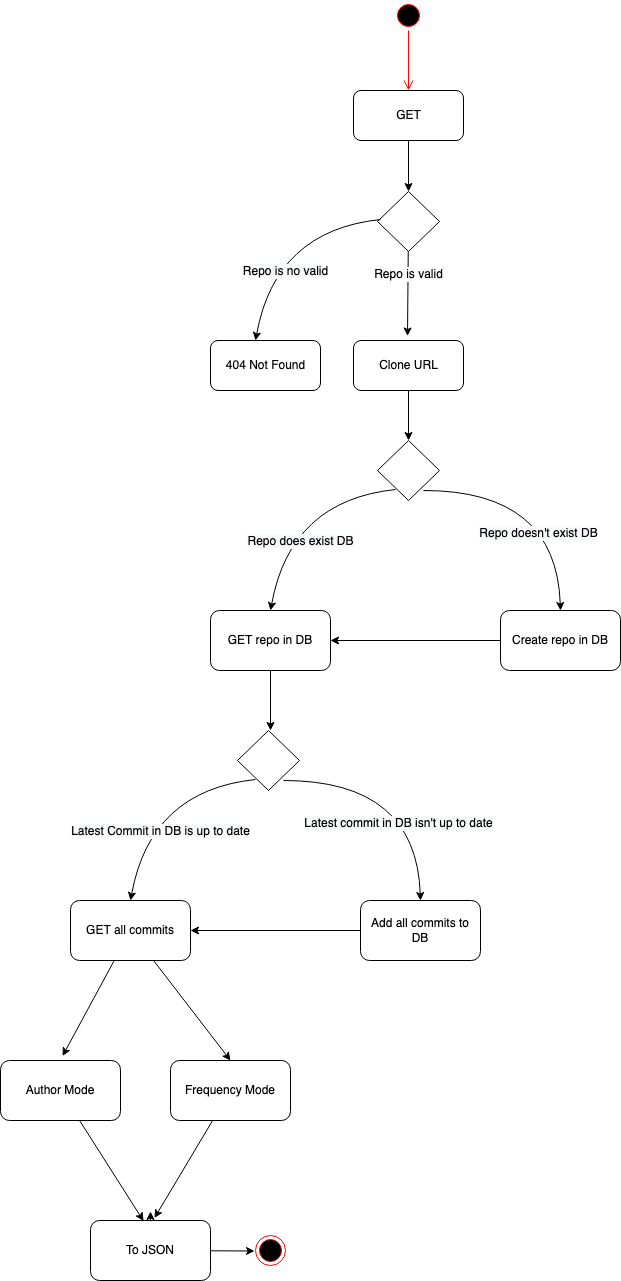

The diagram above was exported from draw.io. Its source (the exported page's mxGraphModel, read from the mxfile embedded in the PNG):
<mxGraphModel dx="906" dy="529" grid="1" gridSize="10" guides="1" tooltips="1" connect="0" arrows="1" fold="1" page="1" pageScale="1" pageWidth="827" pageHeight="1169" math="0" shadow="0">
  <root>
    <mxCell id="0" />
    <mxCell id="1" parent="0" />
    <mxCell id="2" value="" style="ellipse;html=1;shape=startState;fillColor=#000000;strokeColor=#ff0000;" parent="1" vertex="1">
      <mxGeometry x="473" y="29" width="30" height="30" as="geometry" />
    </mxCell>
    <mxCell id="3" value="" style="edgeStyle=orthogonalEdgeStyle;html=1;verticalAlign=bottom;endArrow=open;endSize=8;strokeColor=#ff0000;" parent="1" source="2" edge="1">
      <mxGeometry relative="1" as="geometry">
        <mxPoint x="488" y="119" as="targetPoint" />
      </mxGeometry>
    </mxCell>
    <mxCell id="5" style="edgeStyle=orthogonalEdgeStyle;rounded=0;orthogonalLoop=1;jettySize=auto;html=1;" parent="1" source="4" edge="1">
      <mxGeometry relative="1" as="geometry">
        <mxPoint x="488" y="220" as="targetPoint" />
      </mxGeometry>
    </mxCell>
    <mxCell id="4" value="GET" style="html=1;rounded=1;" parent="1" vertex="1">
      <mxGeometry x="433" y="119" width="110" height="50" as="geometry" />
    </mxCell>
    <mxCell id="7" style="edgeStyle=orthogonalEdgeStyle;rounded=0;orthogonalLoop=1;jettySize=auto;html=1;" parent="1" source="6" edge="1">
      <mxGeometry relative="1" as="geometry">
        <mxPoint x="488" y="469" as="targetPoint" />
      </mxGeometry>
    </mxCell>
    <mxCell id="6" value="Clone URL" style="html=1;rounded=1;" parent="1" vertex="1">
      <mxGeometry x="433" y="369" width="110" height="50" as="geometry" />
    </mxCell>
    <mxCell id="9" value="" style="rhombus;whiteSpace=wrap;html=1;rounded=0;" parent="1" vertex="1">
      <mxGeometry x="457" y="469" width="62" height="60" as="geometry" />
    </mxCell>
    <mxCell id="13" value="" style="curved=1;endArrow=classic;html=1;exitX=0.29;exitY=0.817;exitDx=0;exitDy=0;exitPerimeter=0;" parent="1" source="9" edge="1">
      <mxGeometry width="50" height="50" relative="1" as="geometry">
        <mxPoint x="430" y="599" as="sourcePoint" />
        <mxPoint x="350" y="639" as="targetPoint" />
        <Array as="points">
          <mxPoint x="370" y="529" />
        </Array>
      </mxGeometry>
    </mxCell>
    <mxCell id="17" value="&lt;span style=&quot;text-align: left ; background-color: rgb(248 , 249 , 250)&quot;&gt;Repo does exist DB&lt;/span&gt;" style="text;html=1;resizable=0;points=[];align=center;verticalAlign=middle;labelBackgroundColor=#ffffff;" parent="13" vertex="1" connectable="0">
      <mxGeometry x="-0.4165" y="10" relative="1" as="geometry">
        <mxPoint x="-33.5" y="34.5" as="offset" />
      </mxGeometry>
    </mxCell>
    <mxCell id="14" value="" style="curved=1;endArrow=classic;html=1;" parent="1" edge="1">
      <mxGeometry width="50" height="50" relative="1" as="geometry">
        <mxPoint x="503" y="519" as="sourcePoint" />
        <mxPoint x="640" y="639" as="targetPoint" />
        <Array as="points">
          <mxPoint x="636" y="519" />
        </Array>
      </mxGeometry>
    </mxCell>
    <mxCell id="18" value="&lt;span style=&quot;text-align: left ; background-color: rgb(248 , 249 , 250)&quot;&gt;Repo doesn't exist DB&lt;/span&gt;" style="text;html=1;resizable=0;points=[];align=center;verticalAlign=middle;labelBackgroundColor=#ffffff;" parent="14" vertex="1" connectable="0">
      <mxGeometry x="-0.0991" y="-42" relative="1" as="geometry">
        <mxPoint as="offset" />
      </mxGeometry>
    </mxCell>
    <mxCell id="33" style="edgeStyle=orthogonalEdgeStyle;rounded=0;orthogonalLoop=1;jettySize=auto;html=1;" parent="1" source="22" edge="1">
      <mxGeometry relative="1" as="geometry">
        <mxPoint x="350" y="759" as="targetPoint" />
      </mxGeometry>
    </mxCell>
    <mxCell id="22" value="GET repo in DB" style="rounded=1;whiteSpace=wrap;html=1;" parent="1" vertex="1">
      <mxGeometry x="290" y="639" width="120" height="60" as="geometry" />
    </mxCell>
    <mxCell id="24" style="edgeStyle=orthogonalEdgeStyle;rounded=0;orthogonalLoop=1;jettySize=auto;html=1;" parent="1" source="23" target="22" edge="1">
      <mxGeometry relative="1" as="geometry" />
    </mxCell>
    <mxCell id="23" value="Create repo in DB" style="rounded=1;whiteSpace=wrap;html=1;" parent="1" vertex="1">
      <mxGeometry x="580" y="639" width="120" height="60" as="geometry" />
    </mxCell>
    <mxCell id="25" value="" style="rhombus;whiteSpace=wrap;html=1;rounded=0;" parent="1" vertex="1">
      <mxGeometry x="317" y="759" width="62" height="60" as="geometry" />
    </mxCell>
    <mxCell id="26" value="" style="curved=1;endArrow=classic;html=1;exitX=0.29;exitY=0.817;exitDx=0;exitDy=0;exitPerimeter=0;" parent="1" source="25" edge="1">
      <mxGeometry width="50" height="50" relative="1" as="geometry">
        <mxPoint x="290" y="889" as="sourcePoint" />
        <mxPoint x="210" y="929" as="targetPoint" />
        <Array as="points">
          <mxPoint x="230" y="819" />
        </Array>
      </mxGeometry>
    </mxCell>
    <mxCell id="27" value="&lt;span style=&quot;text-align: left ; background-color: rgb(248 , 249 , 250)&quot;&gt;Latest Commit in DB is up to date&lt;/span&gt;" style="text;html=1;resizable=0;points=[];align=center;verticalAlign=middle;labelBackgroundColor=#ffffff;" parent="26" vertex="1" connectable="0">
      <mxGeometry x="-0.4165" y="10" relative="1" as="geometry">
        <mxPoint x="-33.5" y="34.5" as="offset" />
      </mxGeometry>
    </mxCell>
    <mxCell id="28" value="" style="curved=1;endArrow=classic;html=1;" parent="1" edge="1">
      <mxGeometry width="50" height="50" relative="1" as="geometry">
        <mxPoint x="363" y="809" as="sourcePoint" />
        <mxPoint x="500" y="929" as="targetPoint" />
        <Array as="points">
          <mxPoint x="496" y="809" />
        </Array>
      </mxGeometry>
    </mxCell>
    <mxCell id="29" value="&lt;span style=&quot;text-align: left ; background-color: rgb(248 , 249 , 250)&quot;&gt;Latest commit in DB isn't up to date&lt;/span&gt;" style="text;html=1;resizable=0;points=[];align=center;verticalAlign=middle;labelBackgroundColor=#ffffff;" parent="28" vertex="1" connectable="0">
      <mxGeometry x="-0.0991" y="-42" relative="1" as="geometry">
        <mxPoint as="offset" />
      </mxGeometry>
    </mxCell>
    <mxCell id="35" style="rounded=0;orthogonalLoop=1;jettySize=auto;html=1;entryX=0.517;entryY=-0.075;entryDx=0;entryDy=0;entryPerimeter=0;" parent="1" source="30" target="37" edge="1">
      <mxGeometry relative="1" as="geometry">
        <mxPoint x="150" y="1089" as="targetPoint" />
      </mxGeometry>
    </mxCell>
    <mxCell id="36" style="edgeStyle=none;rounded=0;orthogonalLoop=1;jettySize=auto;html=1;" parent="1" source="30" edge="1">
      <mxGeometry relative="1" as="geometry">
        <mxPoint x="310" y="1089" as="targetPoint" />
      </mxGeometry>
    </mxCell>
    <mxCell id="30" value="GET all commits" style="rounded=1;whiteSpace=wrap;html=1;" parent="1" vertex="1">
      <mxGeometry x="150" y="929" width="120" height="60" as="geometry" />
    </mxCell>
    <mxCell id="31" style="edgeStyle=orthogonalEdgeStyle;rounded=0;orthogonalLoop=1;jettySize=auto;html=1;" parent="1" source="32" target="30" edge="1">
      <mxGeometry relative="1" as="geometry" />
    </mxCell>
    <mxCell id="32" value="Add all commits to DB" style="rounded=1;whiteSpace=wrap;html=1;" parent="1" vertex="1">
      <mxGeometry x="440" y="929" width="120" height="60" as="geometry" />
    </mxCell>
    <mxCell id="39" style="edgeStyle=none;rounded=0;orthogonalLoop=1;jettySize=auto;html=1;entryX=0.442;entryY=0.008;entryDx=0;entryDy=0;entryPerimeter=0;" parent="1" source="37" target="42" edge="1">
      <mxGeometry relative="1" as="geometry">
        <mxPoint x="210" y="1249" as="targetPoint" />
      </mxGeometry>
    </mxCell>
    <mxCell id="37" value="Author Mode" style="rounded=1;whiteSpace=wrap;html=1;" parent="1" vertex="1">
      <mxGeometry x="80" y="1089" width="120" height="60" as="geometry" />
    </mxCell>
    <mxCell id="41" style="edgeStyle=none;rounded=0;orthogonalLoop=1;jettySize=auto;html=1;entryX=0.533;entryY=-0.042;entryDx=0;entryDy=0;entryPerimeter=0;" parent="1" source="38" target="42" edge="1">
      <mxGeometry relative="1" as="geometry">
        <mxPoint x="240" y="1249" as="targetPoint" />
      </mxGeometry>
    </mxCell>
    <mxCell id="38" value="Frequency Mode" style="rounded=1;whiteSpace=wrap;html=1;" parent="1" vertex="1">
      <mxGeometry x="250" y="1089" width="120" height="60" as="geometry" />
    </mxCell>
    <mxCell id="47" style="edgeStyle=none;rounded=0;orthogonalLoop=1;jettySize=auto;html=1;entryX=-0.033;entryY=0.517;entryDx=0;entryDy=0;entryPerimeter=0;" parent="1" source="42" target="44" edge="1">
      <mxGeometry relative="1" as="geometry" />
    </mxCell>
    <mxCell id="48" style="edgeStyle=none;rounded=0;orthogonalLoop=1;jettySize=auto;html=1;" parent="1" source="42" edge="1">
      <mxGeometry relative="1" as="geometry">
        <mxPoint x="230" y="1240" as="targetPoint" />
      </mxGeometry>
    </mxCell>
    <mxCell id="42" value="To JSON" style="rounded=1;whiteSpace=wrap;html=1;" parent="1" vertex="1">
      <mxGeometry x="170" y="1249" width="120" height="60" as="geometry" />
    </mxCell>
    <mxCell id="44" value="" style="ellipse;html=1;shape=endState;fillColor=#000000;strokeColor=#ff0000;rounded=0;" parent="1" vertex="1">
      <mxGeometry x="335" y="1264" width="30" height="30" as="geometry" />
    </mxCell>
    <mxCell id="51" style="edgeStyle=none;rounded=0;orthogonalLoop=1;jettySize=auto;html=1;entryX=0.491;entryY=-0.09;entryDx=0;entryDy=0;entryPerimeter=0;" parent="1" source="50" target="6" edge="1">
      <mxGeometry relative="1" as="geometry">
        <mxPoint x="380" y="270" as="targetPoint" />
      </mxGeometry>
    </mxCell>
    <mxCell id="56" value="Repo is valid" style="text;html=1;resizable=0;points=[];align=center;verticalAlign=middle;labelBackgroundColor=#ffffff;" parent="51" vertex="1" connectable="0">
      <mxGeometry x="-0.4514" relative="1" as="geometry">
        <mxPoint as="offset" />
      </mxGeometry>
    </mxCell>
    <mxCell id="50" value="" style="rhombus;whiteSpace=wrap;html=1;rounded=0;" parent="1" vertex="1">
      <mxGeometry x="457" y="220" width="62" height="60" as="geometry" />
    </mxCell>
    <mxCell id="53" value="" style="curved=1;endArrow=classic;html=1;exitX=0.29;exitY=0.817;exitDx=0;exitDy=0;exitPerimeter=0;" parent="1" edge="1">
      <mxGeometry width="50" height="50" relative="1" as="geometry">
        <mxPoint x="459.98" y="248.01999999999998" as="sourcePoint" />
        <mxPoint x="335" y="369" as="targetPoint" />
        <Array as="points">
          <mxPoint x="355" y="259" />
        </Array>
      </mxGeometry>
    </mxCell>
    <mxCell id="54" value="&lt;span style=&quot;text-align: left ; background-color: rgb(248 , 249 , 250)&quot;&gt;Repo is no valid&lt;/span&gt;" style="text;html=1;resizable=0;points=[];align=center;verticalAlign=middle;labelBackgroundColor=#ffffff;" parent="53" vertex="1" connectable="0">
      <mxGeometry x="-0.4165" y="10" relative="1" as="geometry">
        <mxPoint x="-33.5" y="34.5" as="offset" />
      </mxGeometry>
    </mxCell>
    <mxCell id="57" value="404 Not Found" style="html=1;rounded=1;" parent="1" vertex="1">
      <mxGeometry x="290" y="369" width="110" height="50" as="geometry" />
    </mxCell>
  </root>
</mxGraphModel>